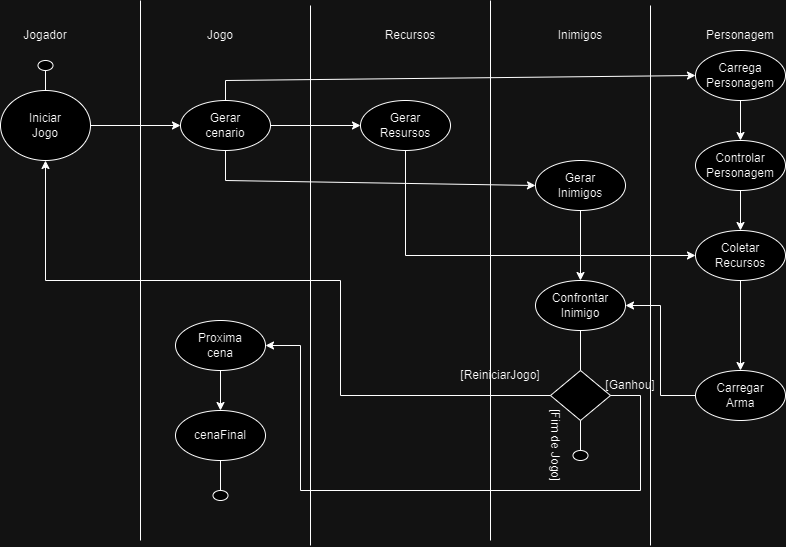

The diagram above was exported from draw.io. Its source (the exported page's mxGraphModel, read from the mxfile embedded in the PNG):
<mxGraphModel dx="1188" dy="654" grid="1" gridSize="10" guides="1" tooltips="1" connect="1" arrows="1" fold="1" page="1" pageScale="1" pageWidth="827" pageHeight="1169" math="0" shadow="0">
  <root>
    <mxCell id="0" />
    <mxCell id="1" parent="0" />
    <mxCell id="Wef9j0Sulw5nsWbWpN_Y-1" value="" style="endArrow=none;html=1;rounded=0;" edge="1" parent="1">
      <mxGeometry width="50" height="50" relative="1" as="geometry">
        <mxPoint x="160" y="580" as="sourcePoint" />
        <mxPoint x="160" y="40" as="targetPoint" />
      </mxGeometry>
    </mxCell>
    <mxCell id="Wef9j0Sulw5nsWbWpN_Y-2" value="" style="endArrow=none;html=1;rounded=0;" edge="1" parent="1">
      <mxGeometry width="50" height="50" relative="1" as="geometry">
        <mxPoint x="330" y="585" as="sourcePoint" />
        <mxPoint x="330" y="45" as="targetPoint" />
      </mxGeometry>
    </mxCell>
    <mxCell id="Wef9j0Sulw5nsWbWpN_Y-3" value="" style="endArrow=none;html=1;rounded=0;" edge="1" parent="1">
      <mxGeometry width="50" height="50" relative="1" as="geometry">
        <mxPoint x="510" y="580" as="sourcePoint" />
        <mxPoint x="510" y="40" as="targetPoint" />
      </mxGeometry>
    </mxCell>
    <mxCell id="Wef9j0Sulw5nsWbWpN_Y-4" value="" style="endArrow=none;html=1;rounded=0;" edge="1" parent="1">
      <mxGeometry width="50" height="50" relative="1" as="geometry">
        <mxPoint x="670" y="585" as="sourcePoint" />
        <mxPoint x="670" y="45" as="targetPoint" />
      </mxGeometry>
    </mxCell>
    <mxCell id="scFfHLIToRxLYsRxg3hw-1" value="" style="ellipse;whiteSpace=wrap;html=1;" vertex="1" parent="1">
      <mxGeometry x="20" y="130" width="90" height="70" as="geometry" />
    </mxCell>
    <mxCell id="scFfHLIToRxLYsRxg3hw-2" value="Iniciar Jogo" style="text;html=1;strokeColor=none;fillColor=none;align=center;verticalAlign=middle;whiteSpace=wrap;rounded=0;" vertex="1" parent="1">
      <mxGeometry x="35" y="150" width="60" height="30" as="geometry" />
    </mxCell>
    <mxCell id="scFfHLIToRxLYsRxg3hw-3" value="Jogador" style="text;html=1;strokeColor=none;fillColor=none;align=center;verticalAlign=middle;whiteSpace=wrap;rounded=0;" vertex="1" parent="1">
      <mxGeometry x="35" y="60" width="60" height="30" as="geometry" />
    </mxCell>
    <mxCell id="scFfHLIToRxLYsRxg3hw-4" value="Jogo" style="text;html=1;strokeColor=none;fillColor=none;align=center;verticalAlign=middle;whiteSpace=wrap;rounded=0;" vertex="1" parent="1">
      <mxGeometry x="210" y="60" width="60" height="30" as="geometry" />
    </mxCell>
    <mxCell id="scFfHLIToRxLYsRxg3hw-5" value="Recursos" style="text;html=1;strokeColor=none;fillColor=none;align=center;verticalAlign=middle;whiteSpace=wrap;rounded=0;" vertex="1" parent="1">
      <mxGeometry x="400" y="60" width="60" height="30" as="geometry" />
    </mxCell>
    <mxCell id="scFfHLIToRxLYsRxg3hw-7" value="Inimigos" style="text;html=1;strokeColor=none;fillColor=none;align=center;verticalAlign=middle;whiteSpace=wrap;rounded=0;" vertex="1" parent="1">
      <mxGeometry x="570" y="60" width="60" height="30" as="geometry" />
    </mxCell>
    <mxCell id="scFfHLIToRxLYsRxg3hw-8" value="Personagem" style="text;html=1;strokeColor=none;fillColor=none;align=center;verticalAlign=middle;whiteSpace=wrap;rounded=0;" vertex="1" parent="1">
      <mxGeometry x="730" y="60" width="60" height="30" as="geometry" />
    </mxCell>
    <mxCell id="scFfHLIToRxLYsRxg3hw-9" value="" style="endArrow=none;html=1;rounded=0;exitX=0.5;exitY=0;exitDx=0;exitDy=0;" edge="1" parent="1" source="scFfHLIToRxLYsRxg3hw-1">
      <mxGeometry width="50" height="50" relative="1" as="geometry">
        <mxPoint x="220" y="310" as="sourcePoint" />
        <mxPoint x="65" y="110" as="targetPoint" />
      </mxGeometry>
    </mxCell>
    <mxCell id="scFfHLIToRxLYsRxg3hw-10" value="" style="ellipse;whiteSpace=wrap;html=1;" vertex="1" parent="1">
      <mxGeometry x="57.5" y="100" width="15" height="10" as="geometry" />
    </mxCell>
    <mxCell id="scFfHLIToRxLYsRxg3hw-11" value="" style="ellipse;whiteSpace=wrap;html=1;" vertex="1" parent="1">
      <mxGeometry x="200" y="140" width="90" height="50" as="geometry" />
    </mxCell>
    <mxCell id="scFfHLIToRxLYsRxg3hw-12" value="Gerar cenario" style="text;html=1;strokeColor=none;fillColor=none;align=center;verticalAlign=middle;whiteSpace=wrap;rounded=0;" vertex="1" parent="1">
      <mxGeometry x="215" y="150" width="60" height="30" as="geometry" />
    </mxCell>
    <mxCell id="scFfHLIToRxLYsRxg3hw-13" value="" style="ellipse;whiteSpace=wrap;html=1;" vertex="1" parent="1">
      <mxGeometry x="195" y="360" width="90" height="50" as="geometry" />
    </mxCell>
    <mxCell id="scFfHLIToRxLYsRxg3hw-14" value="Proxima cena" style="text;html=1;strokeColor=none;fillColor=none;align=center;verticalAlign=middle;whiteSpace=wrap;rounded=0;" vertex="1" parent="1">
      <mxGeometry x="210" y="370" width="60" height="30" as="geometry" />
    </mxCell>
    <mxCell id="scFfHLIToRxLYsRxg3hw-15" value="" style="ellipse;whiteSpace=wrap;html=1;" vertex="1" parent="1">
      <mxGeometry x="195" y="450" width="90" height="50" as="geometry" />
    </mxCell>
    <mxCell id="scFfHLIToRxLYsRxg3hw-16" value="cenaFinal" style="text;html=1;strokeColor=none;fillColor=none;align=center;verticalAlign=middle;whiteSpace=wrap;rounded=0;" vertex="1" parent="1">
      <mxGeometry x="210" y="460" width="60" height="30" as="geometry" />
    </mxCell>
    <mxCell id="scFfHLIToRxLYsRxg3hw-17" value="" style="endArrow=none;html=1;rounded=0;exitX=0.5;exitY=1;exitDx=0;exitDy=0;" edge="1" parent="1" source="scFfHLIToRxLYsRxg3hw-15">
      <mxGeometry width="50" height="50" relative="1" as="geometry">
        <mxPoint x="242.5" y="500" as="sourcePoint" />
        <mxPoint x="240" y="540" as="targetPoint" />
      </mxGeometry>
    </mxCell>
    <mxCell id="scFfHLIToRxLYsRxg3hw-18" value="" style="ellipse;whiteSpace=wrap;html=1;" vertex="1" parent="1">
      <mxGeometry x="232.5" y="530" width="15" height="10" as="geometry" />
    </mxCell>
    <mxCell id="scFfHLIToRxLYsRxg3hw-19" value="" style="endArrow=classic;html=1;rounded=0;entryX=0.5;entryY=0;entryDx=0;entryDy=0;exitX=0.5;exitY=1;exitDx=0;exitDy=0;" edge="1" parent="1" source="scFfHLIToRxLYsRxg3hw-13" target="scFfHLIToRxLYsRxg3hw-15">
      <mxGeometry width="50" height="50" relative="1" as="geometry">
        <mxPoint x="160" y="390" as="sourcePoint" />
        <mxPoint x="210" y="340" as="targetPoint" />
      </mxGeometry>
    </mxCell>
    <mxCell id="scFfHLIToRxLYsRxg3hw-20" value="" style="ellipse;whiteSpace=wrap;html=1;" vertex="1" parent="1">
      <mxGeometry x="380" y="140" width="90" height="50" as="geometry" />
    </mxCell>
    <mxCell id="scFfHLIToRxLYsRxg3hw-21" value="Gerar&lt;br&gt;Resursos" style="text;html=1;strokeColor=none;fillColor=none;align=center;verticalAlign=middle;whiteSpace=wrap;rounded=0;" vertex="1" parent="1">
      <mxGeometry x="395" y="150" width="60" height="30" as="geometry" />
    </mxCell>
    <mxCell id="scFfHLIToRxLYsRxg3hw-22" value="" style="ellipse;whiteSpace=wrap;html=1;" vertex="1" parent="1">
      <mxGeometry x="555" y="200" width="90" height="50" as="geometry" />
    </mxCell>
    <mxCell id="scFfHLIToRxLYsRxg3hw-23" value="Gerar Inimigos" style="text;html=1;strokeColor=none;fillColor=none;align=center;verticalAlign=middle;whiteSpace=wrap;rounded=0;" vertex="1" parent="1">
      <mxGeometry x="570" y="210" width="60" height="30" as="geometry" />
    </mxCell>
    <mxCell id="scFfHLIToRxLYsRxg3hw-24" value="" style="ellipse;whiteSpace=wrap;html=1;" vertex="1" parent="1">
      <mxGeometry x="555" y="320" width="90" height="50" as="geometry" />
    </mxCell>
    <mxCell id="scFfHLIToRxLYsRxg3hw-25" value="Confrontar&lt;br&gt;Inimigo" style="text;html=1;strokeColor=none;fillColor=none;align=center;verticalAlign=middle;whiteSpace=wrap;rounded=0;" vertex="1" parent="1">
      <mxGeometry x="570" y="330" width="60" height="30" as="geometry" />
    </mxCell>
    <mxCell id="scFfHLIToRxLYsRxg3hw-26" value="" style="ellipse;whiteSpace=wrap;html=1;" vertex="1" parent="1">
      <mxGeometry x="715" y="90" width="90" height="50" as="geometry" />
    </mxCell>
    <mxCell id="scFfHLIToRxLYsRxg3hw-27" value="Carrega&lt;br&gt;Personagem" style="text;html=1;strokeColor=none;fillColor=none;align=center;verticalAlign=middle;whiteSpace=wrap;rounded=0;" vertex="1" parent="1">
      <mxGeometry x="730" y="100" width="60" height="30" as="geometry" />
    </mxCell>
    <mxCell id="scFfHLIToRxLYsRxg3hw-28" value="" style="ellipse;whiteSpace=wrap;html=1;" vertex="1" parent="1">
      <mxGeometry x="715" y="180" width="90" height="50" as="geometry" />
    </mxCell>
    <mxCell id="scFfHLIToRxLYsRxg3hw-29" value="Controlar&lt;br&gt;Personagem" style="text;html=1;strokeColor=none;fillColor=none;align=center;verticalAlign=middle;whiteSpace=wrap;rounded=0;" vertex="1" parent="1">
      <mxGeometry x="730" y="190" width="60" height="30" as="geometry" />
    </mxCell>
    <mxCell id="scFfHLIToRxLYsRxg3hw-30" value="" style="ellipse;whiteSpace=wrap;html=1;" vertex="1" parent="1">
      <mxGeometry x="715" y="270" width="90" height="50" as="geometry" />
    </mxCell>
    <mxCell id="scFfHLIToRxLYsRxg3hw-31" value="Coletar&lt;br&gt;Recursos" style="text;html=1;strokeColor=none;fillColor=none;align=center;verticalAlign=middle;whiteSpace=wrap;rounded=0;" vertex="1" parent="1">
      <mxGeometry x="730" y="280" width="60" height="30" as="geometry" />
    </mxCell>
    <mxCell id="scFfHLIToRxLYsRxg3hw-32" value="" style="ellipse;whiteSpace=wrap;html=1;" vertex="1" parent="1">
      <mxGeometry x="715" y="410" width="90" height="50" as="geometry" />
    </mxCell>
    <mxCell id="scFfHLIToRxLYsRxg3hw-33" value="Carregar&lt;br&gt;Arma" style="text;html=1;strokeColor=none;fillColor=none;align=center;verticalAlign=middle;whiteSpace=wrap;rounded=0;" vertex="1" parent="1">
      <mxGeometry x="730" y="420" width="60" height="30" as="geometry" />
    </mxCell>
    <mxCell id="scFfHLIToRxLYsRxg3hw-34" value="" style="rhombus;whiteSpace=wrap;html=1;" vertex="1" parent="1">
      <mxGeometry x="570" y="410" width="60" height="50" as="geometry" />
    </mxCell>
    <mxCell id="scFfHLIToRxLYsRxg3hw-36" value="" style="endArrow=none;html=1;rounded=0;exitX=0.5;exitY=1;exitDx=0;exitDy=0;" edge="1" parent="1">
      <mxGeometry width="50" height="50" relative="1" as="geometry">
        <mxPoint x="600" y="460" as="sourcePoint" />
        <mxPoint x="600" y="500" as="targetPoint" />
      </mxGeometry>
    </mxCell>
    <mxCell id="scFfHLIToRxLYsRxg3hw-37" value="" style="ellipse;whiteSpace=wrap;html=1;" vertex="1" parent="1">
      <mxGeometry x="592.5" y="490" width="15" height="10" as="geometry" />
    </mxCell>
    <mxCell id="scFfHLIToRxLYsRxg3hw-38" value="" style="endArrow=classic;html=1;rounded=0;exitX=0.5;exitY=0;exitDx=0;exitDy=0;entryX=0;entryY=0.5;entryDx=0;entryDy=0;" edge="1" parent="1" source="scFfHLIToRxLYsRxg3hw-11" target="scFfHLIToRxLYsRxg3hw-26">
      <mxGeometry width="50" height="50" relative="1" as="geometry">
        <mxPoint x="200" y="290" as="sourcePoint" />
        <mxPoint x="250" y="240" as="targetPoint" />
        <Array as="points">
          <mxPoint x="245" y="120" />
        </Array>
      </mxGeometry>
    </mxCell>
    <mxCell id="scFfHLIToRxLYsRxg3hw-39" value="" style="endArrow=classic;html=1;rounded=0;entryX=0;entryY=0.5;entryDx=0;entryDy=0;exitX=1;exitY=0.5;exitDx=0;exitDy=0;" edge="1" parent="1" source="scFfHLIToRxLYsRxg3hw-11" target="scFfHLIToRxLYsRxg3hw-20">
      <mxGeometry width="50" height="50" relative="1" as="geometry">
        <mxPoint x="200" y="290" as="sourcePoint" />
        <mxPoint x="250" y="240" as="targetPoint" />
      </mxGeometry>
    </mxCell>
    <mxCell id="scFfHLIToRxLYsRxg3hw-40" value="" style="endArrow=classic;html=1;rounded=0;entryX=0;entryY=0.5;entryDx=0;entryDy=0;exitX=0.5;exitY=1;exitDx=0;exitDy=0;" edge="1" parent="1" source="scFfHLIToRxLYsRxg3hw-11" target="scFfHLIToRxLYsRxg3hw-22">
      <mxGeometry width="50" height="50" relative="1" as="geometry">
        <mxPoint x="200" y="290" as="sourcePoint" />
        <mxPoint x="250" y="240" as="targetPoint" />
        <Array as="points">
          <mxPoint x="245" y="220" />
        </Array>
      </mxGeometry>
    </mxCell>
    <mxCell id="scFfHLIToRxLYsRxg3hw-41" value="" style="endArrow=classic;html=1;rounded=0;entryX=0.5;entryY=0;entryDx=0;entryDy=0;exitX=0.5;exitY=1;exitDx=0;exitDy=0;" edge="1" parent="1" source="scFfHLIToRxLYsRxg3hw-22" target="scFfHLIToRxLYsRxg3hw-24">
      <mxGeometry width="50" height="50" relative="1" as="geometry">
        <mxPoint x="340" y="320" as="sourcePoint" />
        <mxPoint x="390" y="270" as="targetPoint" />
      </mxGeometry>
    </mxCell>
    <mxCell id="scFfHLIToRxLYsRxg3hw-42" value="" style="endArrow=classic;html=1;rounded=0;entryX=0;entryY=0.5;entryDx=0;entryDy=0;exitX=0.5;exitY=1;exitDx=0;exitDy=0;" edge="1" parent="1" source="scFfHLIToRxLYsRxg3hw-20" target="scFfHLIToRxLYsRxg3hw-30">
      <mxGeometry width="50" height="50" relative="1" as="geometry">
        <mxPoint x="340" y="320" as="sourcePoint" />
        <mxPoint x="390" y="270" as="targetPoint" />
        <Array as="points">
          <mxPoint x="425" y="295" />
        </Array>
      </mxGeometry>
    </mxCell>
    <mxCell id="scFfHLIToRxLYsRxg3hw-43" value="" style="endArrow=classic;html=1;rounded=0;exitX=0;exitY=0.5;exitDx=0;exitDy=0;entryX=1;entryY=0.5;entryDx=0;entryDy=0;" edge="1" parent="1" source="scFfHLIToRxLYsRxg3hw-32" target="scFfHLIToRxLYsRxg3hw-24">
      <mxGeometry width="50" height="50" relative="1" as="geometry">
        <mxPoint x="340" y="320" as="sourcePoint" />
        <mxPoint x="390" y="270" as="targetPoint" />
        <Array as="points">
          <mxPoint x="680" y="435" />
          <mxPoint x="680" y="345" />
        </Array>
      </mxGeometry>
    </mxCell>
    <mxCell id="scFfHLIToRxLYsRxg3hw-44" value="" style="endArrow=classic;html=1;rounded=0;entryX=0.5;entryY=0;entryDx=0;entryDy=0;exitX=0.5;exitY=1;exitDx=0;exitDy=0;" edge="1" parent="1" source="scFfHLIToRxLYsRxg3hw-30" target="scFfHLIToRxLYsRxg3hw-32">
      <mxGeometry width="50" height="50" relative="1" as="geometry">
        <mxPoint x="340" y="320" as="sourcePoint" />
        <mxPoint x="390" y="270" as="targetPoint" />
      </mxGeometry>
    </mxCell>
    <mxCell id="scFfHLIToRxLYsRxg3hw-45" value="" style="endArrow=classic;html=1;rounded=0;entryX=0.5;entryY=0;entryDx=0;entryDy=0;exitX=0.5;exitY=1;exitDx=0;exitDy=0;" edge="1" parent="1" source="scFfHLIToRxLYsRxg3hw-28" target="scFfHLIToRxLYsRxg3hw-30">
      <mxGeometry width="50" height="50" relative="1" as="geometry">
        <mxPoint x="340" y="320" as="sourcePoint" />
        <mxPoint x="390" y="270" as="targetPoint" />
      </mxGeometry>
    </mxCell>
    <mxCell id="scFfHLIToRxLYsRxg3hw-46" value="" style="endArrow=classic;html=1;rounded=0;entryX=0.5;entryY=0;entryDx=0;entryDy=0;exitX=0.5;exitY=1;exitDx=0;exitDy=0;" edge="1" parent="1" source="scFfHLIToRxLYsRxg3hw-26" target="scFfHLIToRxLYsRxg3hw-28">
      <mxGeometry width="50" height="50" relative="1" as="geometry">
        <mxPoint x="340" y="320" as="sourcePoint" />
        <mxPoint x="390" y="270" as="targetPoint" />
      </mxGeometry>
    </mxCell>
    <mxCell id="scFfHLIToRxLYsRxg3hw-47" value="" style="endArrow=classic;html=1;rounded=0;entryX=0.5;entryY=1;entryDx=0;entryDy=0;exitX=0;exitY=0.5;exitDx=0;exitDy=0;" edge="1" parent="1" source="scFfHLIToRxLYsRxg3hw-34" target="scFfHLIToRxLYsRxg3hw-1">
      <mxGeometry width="50" height="50" relative="1" as="geometry">
        <mxPoint x="560" y="440" as="sourcePoint" />
        <mxPoint x="390" y="270" as="targetPoint" />
        <Array as="points">
          <mxPoint x="360" y="435" />
          <mxPoint x="360" y="320" />
          <mxPoint x="65" y="320" />
        </Array>
      </mxGeometry>
    </mxCell>
    <mxCell id="scFfHLIToRxLYsRxg3hw-48" value="" style="endArrow=none;html=1;rounded=0;entryX=0.5;entryY=0;entryDx=0;entryDy=0;exitX=0.5;exitY=1;exitDx=0;exitDy=0;" edge="1" parent="1" source="scFfHLIToRxLYsRxg3hw-24" target="scFfHLIToRxLYsRxg3hw-34">
      <mxGeometry width="50" height="50" relative="1" as="geometry">
        <mxPoint x="340" y="320" as="sourcePoint" />
        <mxPoint x="390" y="270" as="targetPoint" />
      </mxGeometry>
    </mxCell>
    <mxCell id="scFfHLIToRxLYsRxg3hw-49" value="[ReiniciarJogo]" style="text;html=1;strokeColor=none;fillColor=none;align=center;verticalAlign=middle;whiteSpace=wrap;rounded=0;" vertex="1" parent="1">
      <mxGeometry x="490" y="400" width="60" height="30" as="geometry" />
    </mxCell>
    <mxCell id="scFfHLIToRxLYsRxg3hw-51" value="" style="endArrow=classic;html=1;rounded=0;exitX=1;exitY=0.5;exitDx=0;exitDy=0;entryX=1;entryY=0.5;entryDx=0;entryDy=0;" edge="1" parent="1" source="scFfHLIToRxLYsRxg3hw-34" target="scFfHLIToRxLYsRxg3hw-13">
      <mxGeometry width="50" height="50" relative="1" as="geometry">
        <mxPoint x="340" y="320" as="sourcePoint" />
        <mxPoint x="390" y="270" as="targetPoint" />
        <Array as="points">
          <mxPoint x="660" y="435" />
          <mxPoint x="660" y="530" />
          <mxPoint x="320" y="530" />
          <mxPoint x="320" y="385" />
        </Array>
      </mxGeometry>
    </mxCell>
    <mxCell id="scFfHLIToRxLYsRxg3hw-52" value="[Ganhou]" style="text;html=1;strokeColor=none;fillColor=none;align=center;verticalAlign=middle;whiteSpace=wrap;rounded=0;" vertex="1" parent="1">
      <mxGeometry x="620" y="410" width="60" height="30" as="geometry" />
    </mxCell>
    <mxCell id="scFfHLIToRxLYsRxg3hw-53" value="[Fim de Jogo]" style="text;html=1;strokeColor=none;fillColor=none;align=center;verticalAlign=middle;whiteSpace=wrap;rounded=0;rotation=90;" vertex="1" parent="1">
      <mxGeometry x="530" y="470" width="90" height="30" as="geometry" />
    </mxCell>
    <mxCell id="scFfHLIToRxLYsRxg3hw-54" value="" style="endArrow=classic;html=1;rounded=0;exitX=1;exitY=0.5;exitDx=0;exitDy=0;entryX=0;entryY=0.5;entryDx=0;entryDy=0;" edge="1" parent="1" source="scFfHLIToRxLYsRxg3hw-1" target="scFfHLIToRxLYsRxg3hw-11">
      <mxGeometry width="50" height="50" relative="1" as="geometry">
        <mxPoint x="340" y="320" as="sourcePoint" />
        <mxPoint x="390" y="270" as="targetPoint" />
      </mxGeometry>
    </mxCell>
  </root>
</mxGraphModel>